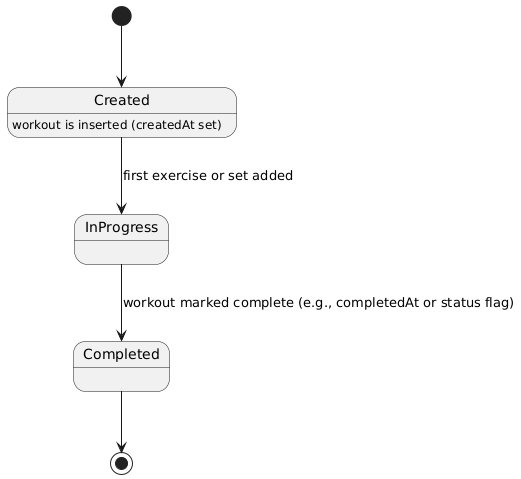

The diagram above was rendered by PlantUML. Its source (embedded in the PNG):
@startuml
[*] --> Created

Created : workout is inserted (createdAt set)

Created --> InProgress : first exercise or set added
InProgress --> Completed : workout marked complete (e.g., completedAt or status flag)

Completed --> [*]
@enduml